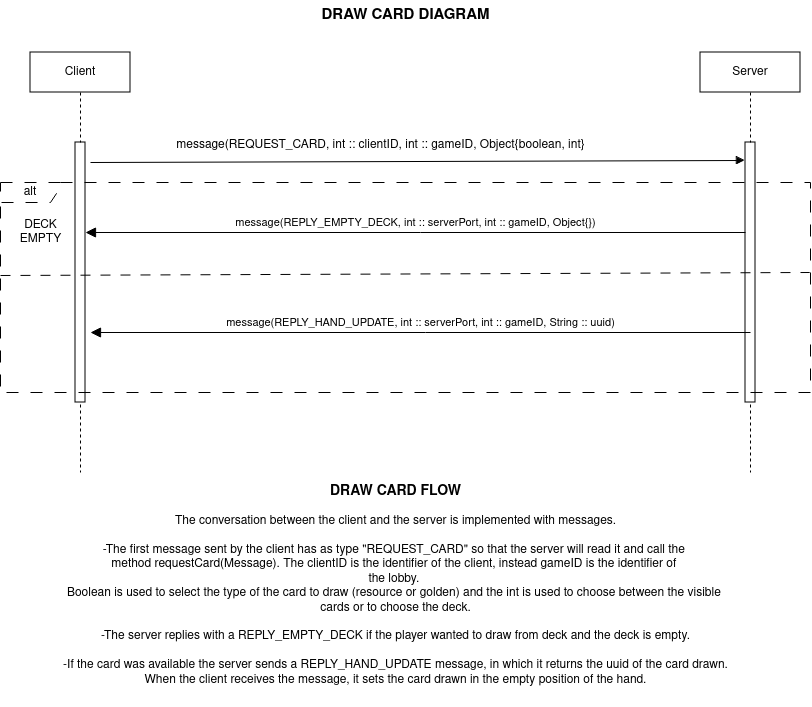

The diagram above was exported from draw.io. Its source (the exported page's mxGraphModel, read from the mxfile embedded in the PNG):
<mxGraphModel dx="1102" dy="1482" grid="1" gridSize="10" guides="1" tooltips="1" connect="1" arrows="1" fold="1" page="1" pageScale="1" pageWidth="850" pageHeight="1100" math="0" shadow="0">
  <root>
    <mxCell id="0" />
    <mxCell id="1" parent="0" />
    <mxCell id="-9OX6lyyE0uq9_NdAcPj-42" value="Server" style="shape=umlLifeline;perimeter=lifelinePerimeter;whiteSpace=wrap;html=1;container=1;dropTarget=0;collapsible=0;recursiveResize=0;outlineConnect=0;portConstraint=eastwest;newEdgeStyle={&quot;edgeStyle&quot;:&quot;elbowEdgeStyle&quot;,&quot;elbow&quot;:&quot;vertical&quot;,&quot;curved&quot;:0,&quot;rounded&quot;:0};" parent="1" vertex="1">
      <mxGeometry x="720" y="80" width="100" height="420" as="geometry" />
    </mxCell>
    <mxCell id="-9OX6lyyE0uq9_NdAcPj-46" value="" style="html=1;points=[[0,0,0,0,5],[0,1,0,0,-5],[1,0,0,0,5],[1,1,0,0,-5]];perimeter=orthogonalPerimeter;outlineConnect=0;targetShapes=umlLifeline;portConstraint=eastwest;newEdgeStyle={&quot;curved&quot;:0,&quot;rounded&quot;:0};" parent="-9OX6lyyE0uq9_NdAcPj-42" vertex="1">
      <mxGeometry x="45" y="90" width="10" height="260" as="geometry" />
    </mxCell>
    <mxCell id="-9OX6lyyE0uq9_NdAcPj-44" value="Client" style="shape=umlLifeline;perimeter=lifelinePerimeter;whiteSpace=wrap;html=1;container=1;dropTarget=0;collapsible=0;recursiveResize=0;outlineConnect=0;portConstraint=eastwest;newEdgeStyle={&quot;edgeStyle&quot;:&quot;elbowEdgeStyle&quot;,&quot;elbow&quot;:&quot;vertical&quot;,&quot;curved&quot;:0,&quot;rounded&quot;:0};" parent="1" vertex="1">
      <mxGeometry x="50" y="80" width="100" height="420" as="geometry" />
    </mxCell>
    <mxCell id="-9OX6lyyE0uq9_NdAcPj-45" value="" style="html=1;points=[[0,0,0,0,5],[0,1,0,0,-5],[1,0,0,0,5],[1,1,0,0,-5]];perimeter=orthogonalPerimeter;outlineConnect=0;targetShapes=umlLifeline;portConstraint=eastwest;newEdgeStyle={&quot;curved&quot;:0,&quot;rounded&quot;:0};" parent="-9OX6lyyE0uq9_NdAcPj-44" vertex="1">
      <mxGeometry x="45" y="90" width="10" height="260" as="geometry" />
    </mxCell>
    <mxCell id="-9OX6lyyE0uq9_NdAcPj-47" value="&lt;b&gt;&lt;font style=&quot;font-size: 15px;&quot;&gt;DRAW CARD DIAGRAM&lt;/font&gt;&lt;/b&gt;" style="text;html=1;align=center;verticalAlign=middle;resizable=0;points=[];autosize=1;strokeColor=none;fillColor=none;" parent="1" vertex="1">
      <mxGeometry x="330" y="28" width="190" height="30" as="geometry" />
    </mxCell>
    <mxCell id="-9OX6lyyE0uq9_NdAcPj-51" value="" style="html=1;verticalAlign=bottom;labelBackgroundColor=none;endArrow=block;endFill=1;rounded=0;" parent="1" edge="1">
      <mxGeometry width="160" relative="1" as="geometry">
        <mxPoint x="110" y="190" as="sourcePoint" />
        <mxPoint x="764.5" y="188" as="targetPoint" />
      </mxGeometry>
    </mxCell>
    <mxCell id="-9OX6lyyE0uq9_NdAcPj-52" value="message(REQUEST_CARD, int :: clientID, int :: gameID, Object{boolean, int}" style="text;html=1;align=center;verticalAlign=middle;resizable=0;points=[];autosize=1;strokeColor=none;fillColor=none;" parent="1" vertex="1">
      <mxGeometry x="185" y="158" width="430" height="30" as="geometry" />
    </mxCell>
    <mxCell id="-9OX6lyyE0uq9_NdAcPj-54" value="&lt;div&gt;&lt;b&gt;&lt;font style=&quot;font-size: 14px;&quot;&gt;DRAW CARD FLOW&lt;/font&gt;&lt;/b&gt;&lt;/div&gt;&lt;div&gt;&lt;br&gt;&lt;/div&gt;The conversation between the client and the server is implemented with messages.&lt;div&gt;&lt;br&gt;&lt;/div&gt;&lt;div&gt;-The first message sent by the client has as type &quot;REQUEST_CARD&quot; so that the server will read it and call the&amp;nbsp;&lt;/div&gt;&lt;div&gt;method requestCard(Message). The clientID is the identifier of the client, instead gameID is the identifier of&amp;nbsp;&lt;/div&gt;&lt;div&gt;the lobby.&amp;nbsp;&lt;/div&gt;&lt;div&gt;Boolean is used to select the type of the card to draw (resource or golden) and the int is used to choose between the visible&amp;nbsp;&lt;/div&gt;&lt;div&gt;cards or to choose the deck.&lt;/div&gt;&lt;div&gt;&lt;br&gt;&lt;/div&gt;&lt;div&gt;-The server replies with a REPLY_EMPTY_DECK if the player wanted to draw from deck and the deck is empty.&lt;/div&gt;&lt;div&gt;&lt;br&gt;&lt;/div&gt;&lt;div&gt;-If the card was available the server sends a REPLY_HAND_UPDATE message, in which it returns the uuid of the card drawn.&lt;/div&gt;&lt;div&gt;When the client receives the message, it sets the card drawn in the empty position of the hand.&lt;br&gt;&lt;div&gt;&lt;br&gt;&lt;/div&gt;&lt;/div&gt;" style="text;html=1;align=center;verticalAlign=middle;resizable=0;points=[];autosize=1;strokeColor=none;fillColor=none;" parent="1" vertex="1">
      <mxGeometry x="70" y="505" width="690" height="230" as="geometry" />
    </mxCell>
    <mxCell id="-9OX6lyyE0uq9_NdAcPj-55" value="alt" style="shape=umlFrame;whiteSpace=wrap;html=1;pointerEvents=0;recursiveResize=0;container=1;collapsible=0;width=60;height=20;dashed=1;dashPattern=12 12;" parent="1" vertex="1">
      <mxGeometry x="20" y="210" width="810" height="210" as="geometry" />
    </mxCell>
    <mxCell id="-9OX6lyyE0uq9_NdAcPj-57" value="message(REPLY_EMPTY_DECK, int :: serverPort, int :: gameID, Object{})" style="endArrow=block;startArrow=none;endFill=1;startFill=0;endSize=8;html=1;verticalAlign=bottom;labelBackgroundColor=none;rounded=0;" parent="-9OX6lyyE0uq9_NdAcPj-55" edge="1">
      <mxGeometry width="160" relative="1" as="geometry">
        <mxPoint x="745" y="50" as="sourcePoint" />
        <mxPoint x="85" y="50" as="targetPoint" />
      </mxGeometry>
    </mxCell>
    <mxCell id="-9OX6lyyE0uq9_NdAcPj-59" value="DECK&lt;div&gt;EMPTY&lt;/div&gt;" style="text;html=1;align=center;verticalAlign=middle;resizable=0;points=[];autosize=1;strokeColor=none;fillColor=none;" parent="-9OX6lyyE0uq9_NdAcPj-55" vertex="1">
      <mxGeometry x="10" y="30" width="60" height="40" as="geometry" />
    </mxCell>
    <mxCell id="-9OX6lyyE0uq9_NdAcPj-58" value="" style="endArrow=none;startArrow=none;endFill=0;startFill=0;endSize=8;html=1;verticalAlign=bottom;dashed=1;labelBackgroundColor=none;dashPattern=10 10;rounded=0;entryX=1;entryY=0.424;entryDx=0;entryDy=0;entryPerimeter=0;exitX=0.001;exitY=0.436;exitDx=0;exitDy=0;exitPerimeter=0;" parent="-9OX6lyyE0uq9_NdAcPj-55" edge="1">
      <mxGeometry width="160" relative="1" as="geometry">
        <mxPoint x="-5.3290705182007514e-14" y="93" as="sourcePoint" />
        <mxPoint x="809.19" y="90" as="targetPoint" />
      </mxGeometry>
    </mxCell>
    <mxCell id="-9OX6lyyE0uq9_NdAcPj-60" value="message(REPLY_HAND_UPDATE, int :: serverPort, int :: gameID, String :: uuid)" style="endArrow=block;startArrow=none;endFill=1;startFill=0;endSize=8;html=1;verticalAlign=bottom;labelBackgroundColor=none;rounded=0;" parent="-9OX6lyyE0uq9_NdAcPj-55" edge="1">
      <mxGeometry width="160" relative="1" as="geometry">
        <mxPoint x="750" y="150" as="sourcePoint" />
        <mxPoint x="90" y="150" as="targetPoint" />
      </mxGeometry>
    </mxCell>
  </root>
</mxGraphModel>